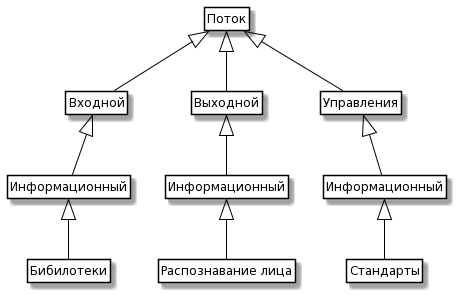

The diagram above was rendered by PlantUML. Its source (embedded in the PNG):
@startuml
skinparam class {
	BackgroundColor White
	ArrowColor Black
	BorderColor Black
}
class Stream as "Поток"
class In as "Входной"
class Out as "Выходной"
class Management as "Управления"
class Info as "Информационный"
class Info1 as "Информационный"
class Info2 as "Информационный"
class Library as "Бибилотеки"
class Recognition as "Распознавание лица"
class Standart as "Стандарты"


Stream<|-- In
Stream<|-- Out
Stream<|-- Management

In<|-- Info
Out<|-- Info1
Management<|-- Info2

Info<|-- Library
Info1<|-- Recognition
Info2<|-- Standart


hide members
hide circle
hide methods
@enduml